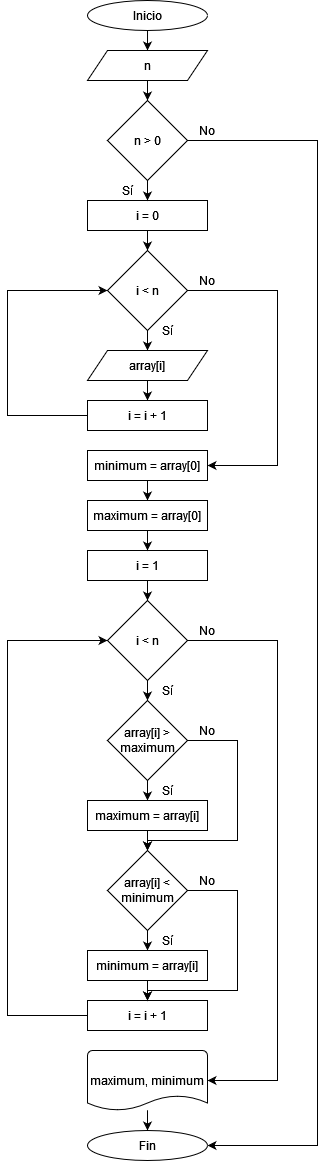

The diagram above was exported from draw.io. Its source (the exported page's mxGraphModel, read from the mxfile embedded in the PNG):
<mxGraphModel dx="978" dy="482" grid="1" gridSize="10" guides="1" tooltips="1" connect="1" arrows="1" fold="1" page="1" pageScale="1" pageWidth="827" pageHeight="1169" math="0" shadow="0">
  <root>
    <mxCell id="WIyWlLk6GJQsqaUBKTNV-0" />
    <mxCell id="WIyWlLk6GJQsqaUBKTNV-1" parent="WIyWlLk6GJQsqaUBKTNV-0" />
    <mxCell id="hy1i4Z7QahPfgGf05g7D-54" style="edgeStyle=orthogonalEdgeStyle;rounded=0;orthogonalLoop=1;jettySize=auto;html=1;entryX=0.5;entryY=0;entryDx=0;entryDy=0;" edge="1" parent="WIyWlLk6GJQsqaUBKTNV-1" target="hy1i4Z7QahPfgGf05g7D-56">
      <mxGeometry relative="1" as="geometry">
        <mxPoint x="230.0175438596491" y="40" as="sourcePoint" />
      </mxGeometry>
    </mxCell>
    <mxCell id="hy1i4Z7QahPfgGf05g7D-83" style="edgeStyle=orthogonalEdgeStyle;rounded=0;orthogonalLoop=1;jettySize=auto;html=1;entryX=0.5;entryY=0;entryDx=0;entryDy=0;" edge="1" parent="WIyWlLk6GJQsqaUBKTNV-1" source="hy1i4Z7QahPfgGf05g7D-56" target="hy1i4Z7QahPfgGf05g7D-82">
      <mxGeometry relative="1" as="geometry" />
    </mxCell>
    <mxCell id="hy1i4Z7QahPfgGf05g7D-56" value="n" style="shape=parallelogram;perimeter=parallelogramPerimeter;whiteSpace=wrap;html=1;fixedSize=1;" vertex="1" parent="WIyWlLk6GJQsqaUBKTNV-1">
      <mxGeometry x="170" y="60" width="120" height="30" as="geometry" />
    </mxCell>
    <mxCell id="hy1i4Z7QahPfgGf05g7D-57" style="edgeStyle=orthogonalEdgeStyle;rounded=0;orthogonalLoop=1;jettySize=auto;html=1;entryX=0.5;entryY=0;entryDx=0;entryDy=0;" edge="1" parent="WIyWlLk6GJQsqaUBKTNV-1" source="hy1i4Z7QahPfgGf05g7D-58" target="hy1i4Z7QahPfgGf05g7D-61">
      <mxGeometry relative="1" as="geometry" />
    </mxCell>
    <mxCell id="hy1i4Z7QahPfgGf05g7D-58" value="i = 0" style="rounded=0;whiteSpace=wrap;html=1;" vertex="1" parent="WIyWlLk6GJQsqaUBKTNV-1">
      <mxGeometry x="170" y="210" width="120" height="30" as="geometry" />
    </mxCell>
    <mxCell id="hy1i4Z7QahPfgGf05g7D-59" style="edgeStyle=orthogonalEdgeStyle;rounded=0;orthogonalLoop=1;jettySize=auto;html=1;entryX=0.5;entryY=0;entryDx=0;entryDy=0;" edge="1" parent="WIyWlLk6GJQsqaUBKTNV-1" source="hy1i4Z7QahPfgGf05g7D-61" target="hy1i4Z7QahPfgGf05g7D-63">
      <mxGeometry relative="1" as="geometry" />
    </mxCell>
    <mxCell id="hy1i4Z7QahPfgGf05g7D-60" style="edgeStyle=orthogonalEdgeStyle;rounded=0;orthogonalLoop=1;jettySize=auto;html=1;exitX=1;exitY=0.5;exitDx=0;exitDy=0;entryX=1;entryY=0.5;entryDx=0;entryDy=0;" edge="1" parent="WIyWlLk6GJQsqaUBKTNV-1" source="hy1i4Z7QahPfgGf05g7D-61" target="hy1i4Z7QahPfgGf05g7D-67">
      <mxGeometry relative="1" as="geometry">
        <Array as="points">
          <mxPoint x="360" y="300" />
          <mxPoint x="360" y="475" />
        </Array>
      </mxGeometry>
    </mxCell>
    <mxCell id="hy1i4Z7QahPfgGf05g7D-61" value="i &amp;lt; n" style="rhombus;whiteSpace=wrap;html=1;" vertex="1" parent="WIyWlLk6GJQsqaUBKTNV-1">
      <mxGeometry x="190" y="260" width="80" height="80" as="geometry" />
    </mxCell>
    <mxCell id="hy1i4Z7QahPfgGf05g7D-62" style="edgeStyle=orthogonalEdgeStyle;rounded=0;orthogonalLoop=1;jettySize=auto;html=1;entryX=0.5;entryY=0;entryDx=0;entryDy=0;" edge="1" parent="WIyWlLk6GJQsqaUBKTNV-1" source="hy1i4Z7QahPfgGf05g7D-63" target="hy1i4Z7QahPfgGf05g7D-65">
      <mxGeometry relative="1" as="geometry" />
    </mxCell>
    <mxCell id="hy1i4Z7QahPfgGf05g7D-63" value="array[i]" style="shape=parallelogram;perimeter=parallelogramPerimeter;whiteSpace=wrap;html=1;fixedSize=1;" vertex="1" parent="WIyWlLk6GJQsqaUBKTNV-1">
      <mxGeometry x="170" y="360" width="120" height="30" as="geometry" />
    </mxCell>
    <mxCell id="hy1i4Z7QahPfgGf05g7D-64" style="edgeStyle=elbowEdgeStyle;rounded=0;orthogonalLoop=1;jettySize=auto;html=1;" edge="1" parent="WIyWlLk6GJQsqaUBKTNV-1" source="hy1i4Z7QahPfgGf05g7D-65" target="hy1i4Z7QahPfgGf05g7D-61">
      <mxGeometry relative="1" as="geometry">
        <mxPoint x="160" y="300" as="targetPoint" />
        <Array as="points">
          <mxPoint x="90" y="360" />
        </Array>
      </mxGeometry>
    </mxCell>
    <mxCell id="hy1i4Z7QahPfgGf05g7D-65" value="i = i + 1" style="rounded=0;whiteSpace=wrap;html=1;" vertex="1" parent="WIyWlLk6GJQsqaUBKTNV-1">
      <mxGeometry x="170" y="410" width="120" height="30" as="geometry" />
    </mxCell>
    <mxCell id="hy1i4Z7QahPfgGf05g7D-87" style="edgeStyle=orthogonalEdgeStyle;rounded=0;orthogonalLoop=1;jettySize=auto;html=1;entryX=0.5;entryY=0;entryDx=0;entryDy=0;" edge="1" parent="WIyWlLk6GJQsqaUBKTNV-1" source="hy1i4Z7QahPfgGf05g7D-67" target="hy1i4Z7QahPfgGf05g7D-86">
      <mxGeometry relative="1" as="geometry" />
    </mxCell>
    <mxCell id="hy1i4Z7QahPfgGf05g7D-67" value="minimum = array[0]" style="rounded=0;whiteSpace=wrap;html=1;" vertex="1" parent="WIyWlLk6GJQsqaUBKTNV-1">
      <mxGeometry x="170" y="460" width="120" height="30" as="geometry" />
    </mxCell>
    <mxCell id="hy1i4Z7QahPfgGf05g7D-68" style="edgeStyle=orthogonalEdgeStyle;rounded=0;orthogonalLoop=1;jettySize=auto;html=1;entryX=0.5;entryY=0;entryDx=0;entryDy=0;" edge="1" parent="WIyWlLk6GJQsqaUBKTNV-1" source="hy1i4Z7QahPfgGf05g7D-69">
      <mxGeometry relative="1" as="geometry">
        <mxPoint x="230.0000000000001" y="710" as="targetPoint" />
      </mxGeometry>
    </mxCell>
    <mxCell id="hy1i4Z7QahPfgGf05g7D-114" style="edgeStyle=elbowEdgeStyle;rounded=0;orthogonalLoop=1;jettySize=auto;html=1;" edge="1" parent="WIyWlLk6GJQsqaUBKTNV-1" source="hy1i4Z7QahPfgGf05g7D-69" target="hy1i4Z7QahPfgGf05g7D-102">
      <mxGeometry relative="1" as="geometry">
        <Array as="points">
          <mxPoint x="360" y="875" />
        </Array>
      </mxGeometry>
    </mxCell>
    <mxCell id="hy1i4Z7QahPfgGf05g7D-69" value="i &amp;lt; n" style="rhombus;whiteSpace=wrap;html=1;" vertex="1" parent="WIyWlLk6GJQsqaUBKTNV-1">
      <mxGeometry x="190" y="610" width="80" height="80" as="geometry" />
    </mxCell>
    <mxCell id="hy1i4Z7QahPfgGf05g7D-70" style="edgeStyle=orthogonalEdgeStyle;rounded=0;orthogonalLoop=1;jettySize=auto;html=1;entryX=0.5;entryY=0;entryDx=0;entryDy=0;" edge="1" parent="WIyWlLk6GJQsqaUBKTNV-1" source="hy1i4Z7QahPfgGf05g7D-71" target="hy1i4Z7QahPfgGf05g7D-69">
      <mxGeometry relative="1" as="geometry" />
    </mxCell>
    <mxCell id="hy1i4Z7QahPfgGf05g7D-71" value="i = 1" style="rounded=0;whiteSpace=wrap;html=1;" vertex="1" parent="WIyWlLk6GJQsqaUBKTNV-1">
      <mxGeometry x="170" y="560" width="120" height="30" as="geometry" />
    </mxCell>
    <mxCell id="hy1i4Z7QahPfgGf05g7D-72" style="edgeStyle=elbowEdgeStyle;rounded=0;orthogonalLoop=1;jettySize=auto;html=1;" edge="1" parent="WIyWlLk6GJQsqaUBKTNV-1" source="hy1i4Z7QahPfgGf05g7D-73" target="hy1i4Z7QahPfgGf05g7D-69">
      <mxGeometry relative="1" as="geometry">
        <mxPoint x="90" y="580" as="targetPoint" />
        <Array as="points">
          <mxPoint x="90" y="650" />
        </Array>
      </mxGeometry>
    </mxCell>
    <mxCell id="hy1i4Z7QahPfgGf05g7D-73" value="i = i + 1" style="rounded=0;whiteSpace=wrap;html=1;" vertex="1" parent="WIyWlLk6GJQsqaUBKTNV-1">
      <mxGeometry x="170" y="1010" width="120" height="30" as="geometry" />
    </mxCell>
    <mxCell id="hy1i4Z7QahPfgGf05g7D-80" value="Inicio" style="strokeWidth=1;html=1;shape=mxgraph.flowchart.start_1;whiteSpace=wrap;" vertex="1" parent="WIyWlLk6GJQsqaUBKTNV-1">
      <mxGeometry x="170" y="10" width="120" height="30" as="geometry" />
    </mxCell>
    <mxCell id="hy1i4Z7QahPfgGf05g7D-85" style="edgeStyle=orthogonalEdgeStyle;rounded=0;orthogonalLoop=1;jettySize=auto;html=1;entryX=0.5;entryY=0;entryDx=0;entryDy=0;" edge="1" parent="WIyWlLk6GJQsqaUBKTNV-1" source="hy1i4Z7QahPfgGf05g7D-82" target="hy1i4Z7QahPfgGf05g7D-58">
      <mxGeometry relative="1" as="geometry" />
    </mxCell>
    <mxCell id="hy1i4Z7QahPfgGf05g7D-82" value="n &amp;gt; 0" style="rhombus;whiteSpace=wrap;html=1;" vertex="1" parent="WIyWlLk6GJQsqaUBKTNV-1">
      <mxGeometry x="190" y="110" width="80" height="80" as="geometry" />
    </mxCell>
    <mxCell id="hy1i4Z7QahPfgGf05g7D-89" style="edgeStyle=orthogonalEdgeStyle;rounded=0;orthogonalLoop=1;jettySize=auto;html=1;entryX=0.5;entryY=0;entryDx=0;entryDy=0;" edge="1" parent="WIyWlLk6GJQsqaUBKTNV-1" source="hy1i4Z7QahPfgGf05g7D-86" target="hy1i4Z7QahPfgGf05g7D-71">
      <mxGeometry relative="1" as="geometry" />
    </mxCell>
    <mxCell id="hy1i4Z7QahPfgGf05g7D-86" value="maximum = array[0]" style="rounded=0;whiteSpace=wrap;html=1;" vertex="1" parent="WIyWlLk6GJQsqaUBKTNV-1">
      <mxGeometry x="170" y="510" width="120" height="30" as="geometry" />
    </mxCell>
    <mxCell id="hy1i4Z7QahPfgGf05g7D-96" style="edgeStyle=orthogonalEdgeStyle;rounded=0;orthogonalLoop=1;jettySize=auto;html=1;exitX=0.5;exitY=1;exitDx=0;exitDy=0;entryX=0.5;entryY=0;entryDx=0;entryDy=0;" edge="1" parent="WIyWlLk6GJQsqaUBKTNV-1" source="hy1i4Z7QahPfgGf05g7D-91" target="hy1i4Z7QahPfgGf05g7D-92">
      <mxGeometry relative="1" as="geometry" />
    </mxCell>
    <mxCell id="hy1i4Z7QahPfgGf05g7D-99" style="edgeStyle=orthogonalEdgeStyle;rounded=0;orthogonalLoop=1;jettySize=auto;html=1;exitX=1;exitY=0.5;exitDx=0;exitDy=0;entryX=0.5;entryY=0;entryDx=0;entryDy=0;" edge="1" parent="WIyWlLk6GJQsqaUBKTNV-1" source="hy1i4Z7QahPfgGf05g7D-91" target="hy1i4Z7QahPfgGf05g7D-94">
      <mxGeometry relative="1" as="geometry">
        <Array as="points">
          <mxPoint x="320" y="750" />
          <mxPoint x="320" y="850" />
          <mxPoint x="230" y="850" />
        </Array>
      </mxGeometry>
    </mxCell>
    <mxCell id="hy1i4Z7QahPfgGf05g7D-91" value="array[i] &amp;gt; maximum" style="rhombus;whiteSpace=wrap;html=1;" vertex="1" parent="WIyWlLk6GJQsqaUBKTNV-1">
      <mxGeometry x="190" y="710" width="80" height="80" as="geometry" />
    </mxCell>
    <mxCell id="hy1i4Z7QahPfgGf05g7D-97" style="edgeStyle=orthogonalEdgeStyle;rounded=0;orthogonalLoop=1;jettySize=auto;html=1;exitX=0.5;exitY=1;exitDx=0;exitDy=0;entryX=0.5;entryY=0;entryDx=0;entryDy=0;" edge="1" parent="WIyWlLk6GJQsqaUBKTNV-1" source="hy1i4Z7QahPfgGf05g7D-92" target="hy1i4Z7QahPfgGf05g7D-94">
      <mxGeometry relative="1" as="geometry" />
    </mxCell>
    <mxCell id="hy1i4Z7QahPfgGf05g7D-92" value="maximum = array[i]" style="rounded=0;whiteSpace=wrap;html=1;" vertex="1" parent="WIyWlLk6GJQsqaUBKTNV-1">
      <mxGeometry x="170" y="810" width="120" height="30" as="geometry" />
    </mxCell>
    <mxCell id="hy1i4Z7QahPfgGf05g7D-98" style="edgeStyle=orthogonalEdgeStyle;rounded=0;orthogonalLoop=1;jettySize=auto;html=1;exitX=0.5;exitY=1;exitDx=0;exitDy=0;entryX=0.5;entryY=0;entryDx=0;entryDy=0;" edge="1" parent="WIyWlLk6GJQsqaUBKTNV-1" source="hy1i4Z7QahPfgGf05g7D-94" target="hy1i4Z7QahPfgGf05g7D-95">
      <mxGeometry relative="1" as="geometry" />
    </mxCell>
    <mxCell id="hy1i4Z7QahPfgGf05g7D-100" style="edgeStyle=orthogonalEdgeStyle;rounded=0;orthogonalLoop=1;jettySize=auto;html=1;exitX=1;exitY=0.5;exitDx=0;exitDy=0;" edge="1" parent="WIyWlLk6GJQsqaUBKTNV-1" source="hy1i4Z7QahPfgGf05g7D-94">
      <mxGeometry relative="1" as="geometry">
        <mxPoint x="230" y="1010" as="targetPoint" />
        <Array as="points">
          <mxPoint x="320" y="900" />
          <mxPoint x="320" y="1000" />
          <mxPoint x="230" y="1000" />
        </Array>
      </mxGeometry>
    </mxCell>
    <mxCell id="hy1i4Z7QahPfgGf05g7D-94" value="array[i] &amp;lt; minimum" style="rhombus;whiteSpace=wrap;html=1;" vertex="1" parent="WIyWlLk6GJQsqaUBKTNV-1">
      <mxGeometry x="190" y="860" width="80" height="80" as="geometry" />
    </mxCell>
    <mxCell id="hy1i4Z7QahPfgGf05g7D-101" style="edgeStyle=orthogonalEdgeStyle;rounded=0;orthogonalLoop=1;jettySize=auto;html=1;exitX=0.5;exitY=1;exitDx=0;exitDy=0;entryX=0.5;entryY=0;entryDx=0;entryDy=0;" edge="1" parent="WIyWlLk6GJQsqaUBKTNV-1" source="hy1i4Z7QahPfgGf05g7D-95" target="hy1i4Z7QahPfgGf05g7D-73">
      <mxGeometry relative="1" as="geometry" />
    </mxCell>
    <mxCell id="hy1i4Z7QahPfgGf05g7D-95" value="minimum = array[i]" style="rounded=0;whiteSpace=wrap;html=1;" vertex="1" parent="WIyWlLk6GJQsqaUBKTNV-1">
      <mxGeometry x="170" y="960" width="120" height="30" as="geometry" />
    </mxCell>
    <mxCell id="hy1i4Z7QahPfgGf05g7D-102" value="maximum, minimum" style="strokeWidth=1;html=1;shape=mxgraph.flowchart.document2;whiteSpace=wrap;size=0.25;" vertex="1" parent="WIyWlLk6GJQsqaUBKTNV-1">
      <mxGeometry x="170" y="1060" width="120" height="60" as="geometry" />
    </mxCell>
    <mxCell id="hy1i4Z7QahPfgGf05g7D-103" value="Fin" style="strokeWidth=1;html=1;shape=mxgraph.flowchart.start_1;whiteSpace=wrap;" vertex="1" parent="WIyWlLk6GJQsqaUBKTNV-1">
      <mxGeometry x="170" y="1140" width="120" height="30" as="geometry" />
    </mxCell>
    <mxCell id="hy1i4Z7QahPfgGf05g7D-104" style="edgeStyle=orthogonalEdgeStyle;rounded=0;orthogonalLoop=1;jettySize=auto;html=1;entryX=0.5;entryY=0;entryDx=0;entryDy=0;entryPerimeter=0;" edge="1" parent="WIyWlLk6GJQsqaUBKTNV-1" source="hy1i4Z7QahPfgGf05g7D-102" target="hy1i4Z7QahPfgGf05g7D-103">
      <mxGeometry relative="1" as="geometry" />
    </mxCell>
    <mxCell id="hy1i4Z7QahPfgGf05g7D-105" style="edgeStyle=elbowEdgeStyle;rounded=0;orthogonalLoop=1;jettySize=auto;html=1;entryX=1;entryY=0.5;entryDx=0;entryDy=0;entryPerimeter=0;" edge="1" parent="WIyWlLk6GJQsqaUBKTNV-1" source="hy1i4Z7QahPfgGf05g7D-82" target="hy1i4Z7QahPfgGf05g7D-103">
      <mxGeometry relative="1" as="geometry">
        <Array as="points">
          <mxPoint x="400" y="650" />
        </Array>
      </mxGeometry>
    </mxCell>
    <mxCell id="hy1i4Z7QahPfgGf05g7D-107" value="No" style="text;html=1;strokeColor=none;fillColor=none;align=center;verticalAlign=middle;whiteSpace=wrap;rounded=0;" vertex="1" parent="WIyWlLk6GJQsqaUBKTNV-1">
      <mxGeometry x="280" y="130" width="20" height="20" as="geometry" />
    </mxCell>
    <mxCell id="hy1i4Z7QahPfgGf05g7D-109" value="Sí" style="text;html=1;strokeColor=none;fillColor=none;align=center;verticalAlign=middle;whiteSpace=wrap;rounded=0;" vertex="1" parent="WIyWlLk6GJQsqaUBKTNV-1">
      <mxGeometry x="200" y="190" width="20" height="20" as="geometry" />
    </mxCell>
    <mxCell id="hy1i4Z7QahPfgGf05g7D-110" value="Sí" style="text;html=1;strokeColor=none;fillColor=none;align=center;verticalAlign=middle;whiteSpace=wrap;rounded=0;" vertex="1" parent="WIyWlLk6GJQsqaUBKTNV-1">
      <mxGeometry x="240" y="330" width="20" height="20" as="geometry" />
    </mxCell>
    <mxCell id="hy1i4Z7QahPfgGf05g7D-112" value="No" style="text;html=1;strokeColor=none;fillColor=none;align=center;verticalAlign=middle;whiteSpace=wrap;rounded=0;" vertex="1" parent="WIyWlLk6GJQsqaUBKTNV-1">
      <mxGeometry x="280" y="280" width="20" height="20" as="geometry" />
    </mxCell>
    <mxCell id="hy1i4Z7QahPfgGf05g7D-115" value="Sí" style="text;html=1;strokeColor=none;fillColor=none;align=center;verticalAlign=middle;whiteSpace=wrap;rounded=0;" vertex="1" parent="WIyWlLk6GJQsqaUBKTNV-1">
      <mxGeometry x="240" y="690" width="20" height="20" as="geometry" />
    </mxCell>
    <mxCell id="hy1i4Z7QahPfgGf05g7D-117" value="No" style="text;html=1;strokeColor=none;fillColor=none;align=center;verticalAlign=middle;whiteSpace=wrap;rounded=0;" vertex="1" parent="WIyWlLk6GJQsqaUBKTNV-1">
      <mxGeometry x="280" y="630" width="20" height="20" as="geometry" />
    </mxCell>
    <mxCell id="hy1i4Z7QahPfgGf05g7D-121" value="Sí" style="text;html=1;strokeColor=none;fillColor=none;align=center;verticalAlign=middle;whiteSpace=wrap;rounded=0;" vertex="1" parent="WIyWlLk6GJQsqaUBKTNV-1">
      <mxGeometry x="240" y="790" width="20" height="20" as="geometry" />
    </mxCell>
    <mxCell id="hy1i4Z7QahPfgGf05g7D-122" value="No" style="text;html=1;strokeColor=none;fillColor=none;align=center;verticalAlign=middle;whiteSpace=wrap;rounded=0;" vertex="1" parent="WIyWlLk6GJQsqaUBKTNV-1">
      <mxGeometry x="280" y="730" width="20" height="20" as="geometry" />
    </mxCell>
    <mxCell id="hy1i4Z7QahPfgGf05g7D-123" value="No" style="text;html=1;strokeColor=none;fillColor=none;align=center;verticalAlign=middle;whiteSpace=wrap;rounded=0;" vertex="1" parent="WIyWlLk6GJQsqaUBKTNV-1">
      <mxGeometry x="280" y="880" width="20" height="20" as="geometry" />
    </mxCell>
    <mxCell id="hy1i4Z7QahPfgGf05g7D-125" value="Sí" style="text;html=1;strokeColor=none;fillColor=none;align=center;verticalAlign=middle;whiteSpace=wrap;rounded=0;" vertex="1" parent="WIyWlLk6GJQsqaUBKTNV-1">
      <mxGeometry x="240" y="940" width="20" height="20" as="geometry" />
    </mxCell>
  </root>
</mxGraphModel>